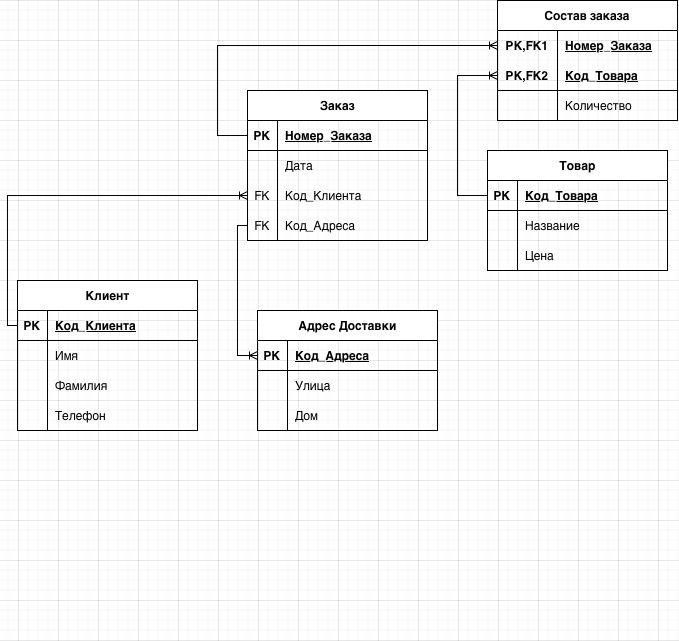

The diagram above was exported from draw.io. Its source (the exported page's mxGraphModel, read from the mxfile embedded in the PNG):
<mxGraphModel dx="1899" dy="1862" grid="1" gridSize="10" guides="1" tooltips="1" connect="1" arrows="1" fold="1" page="1" pageScale="1" pageWidth="827" pageHeight="1169" math="0" shadow="0">
  <root>
    <mxCell id="0" />
    <mxCell id="1" parent="0" />
    <mxCell id="_E7DIK7C6Fi57xKij649-67" parent="1" style="shape=table;startSize=30;container=1;collapsible=1;childLayout=tableLayout;fixedRows=1;rowLines=0;fontStyle=1;align=center;resizeLast=1;html=1;whiteSpace=wrap;" value="Состав заказа" vertex="1">
      <mxGeometry height="120" width="180" x="360" y="-200" as="geometry" />
    </mxCell>
    <mxCell id="_E7DIK7C6Fi57xKij649-68" parent="_E7DIK7C6Fi57xKij649-67" style="shape=tableRow;horizontal=0;startSize=0;swimlaneHead=0;swimlaneBody=0;fillColor=none;collapsible=0;dropTarget=0;points=[[0,0.5],[1,0.5]];portConstraint=eastwest;top=0;left=0;right=0;bottom=0;html=1;" value="" vertex="1">
      <mxGeometry height="30" width="180" y="30" as="geometry" />
    </mxCell>
    <mxCell id="_E7DIK7C6Fi57xKij649-69" parent="_E7DIK7C6Fi57xKij649-68" style="shape=partialRectangle;connectable=0;fillColor=none;top=0;left=0;bottom=0;right=0;fontStyle=1;overflow=hidden;html=1;whiteSpace=wrap;" value="PK,FK1" vertex="1">
      <mxGeometry height="30" width="60" as="geometry">
        <mxRectangle height="30" width="60" as="alternateBounds" />
      </mxGeometry>
    </mxCell>
    <mxCell id="_E7DIK7C6Fi57xKij649-70" parent="_E7DIK7C6Fi57xKij649-68" style="shape=partialRectangle;connectable=0;fillColor=none;top=0;left=0;bottom=0;right=0;align=left;spacingLeft=6;fontStyle=5;overflow=hidden;html=1;whiteSpace=wrap;" value="Номер_Заказа" vertex="1">
      <mxGeometry height="30" width="120" x="60" as="geometry">
        <mxRectangle height="30" width="120" as="alternateBounds" />
      </mxGeometry>
    </mxCell>
    <mxCell id="_E7DIK7C6Fi57xKij649-71" parent="_E7DIK7C6Fi57xKij649-67" style="shape=tableRow;horizontal=0;startSize=0;swimlaneHead=0;swimlaneBody=0;fillColor=none;collapsible=0;dropTarget=0;points=[[0,0.5],[1,0.5]];portConstraint=eastwest;top=0;left=0;right=0;bottom=1;html=1;" value="" vertex="1">
      <mxGeometry height="30" width="180" y="60" as="geometry" />
    </mxCell>
    <mxCell id="_E7DIK7C6Fi57xKij649-72" parent="_E7DIK7C6Fi57xKij649-71" style="shape=partialRectangle;connectable=0;fillColor=none;top=0;left=0;bottom=0;right=0;fontStyle=1;overflow=hidden;html=1;whiteSpace=wrap;" value="PK,FK2" vertex="1">
      <mxGeometry height="30" width="60" as="geometry">
        <mxRectangle height="30" width="60" as="alternateBounds" />
      </mxGeometry>
    </mxCell>
    <mxCell id="_E7DIK7C6Fi57xKij649-73" parent="_E7DIK7C6Fi57xKij649-71" style="shape=partialRectangle;connectable=0;fillColor=none;top=0;left=0;bottom=0;right=0;align=left;spacingLeft=6;fontStyle=5;overflow=hidden;html=1;whiteSpace=wrap;" value="Код_Товара" vertex="1">
      <mxGeometry height="30" width="120" x="60" as="geometry">
        <mxRectangle height="30" width="120" as="alternateBounds" />
      </mxGeometry>
    </mxCell>
    <mxCell id="_E7DIK7C6Fi57xKij649-74" parent="_E7DIK7C6Fi57xKij649-67" style="shape=tableRow;horizontal=0;startSize=0;swimlaneHead=0;swimlaneBody=0;fillColor=none;collapsible=0;dropTarget=0;points=[[0,0.5],[1,0.5]];portConstraint=eastwest;top=0;left=0;right=0;bottom=0;html=1;" value="" vertex="1">
      <mxGeometry height="30" width="180" y="90" as="geometry" />
    </mxCell>
    <mxCell id="_E7DIK7C6Fi57xKij649-75" parent="_E7DIK7C6Fi57xKij649-74" style="shape=partialRectangle;connectable=0;fillColor=none;top=0;left=0;bottom=0;right=0;editable=1;overflow=hidden;html=1;whiteSpace=wrap;" value="" vertex="1">
      <mxGeometry height="30" width="60" as="geometry">
        <mxRectangle height="30" width="60" as="alternateBounds" />
      </mxGeometry>
    </mxCell>
    <mxCell id="_E7DIK7C6Fi57xKij649-76" parent="_E7DIK7C6Fi57xKij649-74" style="shape=partialRectangle;connectable=0;fillColor=none;top=0;left=0;bottom=0;right=0;align=left;spacingLeft=6;overflow=hidden;html=1;whiteSpace=wrap;" value="Количество" vertex="1">
      <mxGeometry height="30" width="120" x="60" as="geometry">
        <mxRectangle height="30" width="120" as="alternateBounds" />
      </mxGeometry>
    </mxCell>
    <mxCell id="_E7DIK7C6Fi57xKij649-80" parent="1" style="shape=table;startSize=30;container=1;collapsible=1;childLayout=tableLayout;fixedRows=1;rowLines=0;fontStyle=1;align=center;resizeLast=1;html=1;" value="Товар" vertex="1">
      <mxGeometry height="120" width="180" x="350" y="-50" as="geometry">
        <mxRectangle height="30" width="70" x="50" y="420" as="alternateBounds" />
      </mxGeometry>
    </mxCell>
    <mxCell id="_E7DIK7C6Fi57xKij649-81" parent="_E7DIK7C6Fi57xKij649-80" style="shape=tableRow;horizontal=0;startSize=0;swimlaneHead=0;swimlaneBody=0;fillColor=none;collapsible=0;dropTarget=0;points=[[0,0.5],[1,0.5]];portConstraint=eastwest;top=0;left=0;right=0;bottom=1;" value="" vertex="1">
      <mxGeometry height="30" width="180" y="30" as="geometry" />
    </mxCell>
    <mxCell id="_E7DIK7C6Fi57xKij649-82" parent="_E7DIK7C6Fi57xKij649-81" style="shape=partialRectangle;connectable=0;fillColor=none;top=0;left=0;bottom=0;right=0;fontStyle=1;overflow=hidden;whiteSpace=wrap;html=1;" value="PK" vertex="1">
      <mxGeometry height="30" width="30" as="geometry">
        <mxRectangle height="30" width="30" as="alternateBounds" />
      </mxGeometry>
    </mxCell>
    <mxCell id="_E7DIK7C6Fi57xKij649-83" parent="_E7DIK7C6Fi57xKij649-81" style="shape=partialRectangle;connectable=0;fillColor=none;top=0;left=0;bottom=0;right=0;align=left;spacingLeft=6;fontStyle=5;overflow=hidden;whiteSpace=wrap;html=1;" value="Код_Товара" vertex="1">
      <mxGeometry height="30" width="150" x="30" as="geometry">
        <mxRectangle height="30" width="150" as="alternateBounds" />
      </mxGeometry>
    </mxCell>
    <mxCell id="_E7DIK7C6Fi57xKij649-84" parent="_E7DIK7C6Fi57xKij649-80" style="shape=tableRow;horizontal=0;startSize=0;swimlaneHead=0;swimlaneBody=0;fillColor=none;collapsible=0;dropTarget=0;points=[[0,0.5],[1,0.5]];portConstraint=eastwest;top=0;left=0;right=0;bottom=0;" value="" vertex="1">
      <mxGeometry height="30" width="180" y="60" as="geometry" />
    </mxCell>
    <mxCell id="_E7DIK7C6Fi57xKij649-85" parent="_E7DIK7C6Fi57xKij649-84" style="shape=partialRectangle;connectable=0;fillColor=none;top=0;left=0;bottom=0;right=0;editable=1;overflow=hidden;whiteSpace=wrap;html=1;" value="" vertex="1">
      <mxGeometry height="30" width="30" as="geometry">
        <mxRectangle height="30" width="30" as="alternateBounds" />
      </mxGeometry>
    </mxCell>
    <mxCell id="_E7DIK7C6Fi57xKij649-86" parent="_E7DIK7C6Fi57xKij649-84" style="shape=partialRectangle;connectable=0;fillColor=none;top=0;left=0;bottom=0;right=0;align=left;spacingLeft=6;overflow=hidden;whiteSpace=wrap;html=1;" value="Название" vertex="1">
      <mxGeometry height="30" width="150" x="30" as="geometry">
        <mxRectangle height="30" width="150" as="alternateBounds" />
      </mxGeometry>
    </mxCell>
    <mxCell id="_E7DIK7C6Fi57xKij649-87" parent="_E7DIK7C6Fi57xKij649-80" style="shape=tableRow;horizontal=0;startSize=0;swimlaneHead=0;swimlaneBody=0;fillColor=none;collapsible=0;dropTarget=0;points=[[0,0.5],[1,0.5]];portConstraint=eastwest;top=0;left=0;right=0;bottom=0;" value="" vertex="1">
      <mxGeometry height="30" width="180" y="90" as="geometry" />
    </mxCell>
    <mxCell id="_E7DIK7C6Fi57xKij649-88" parent="_E7DIK7C6Fi57xKij649-87" style="shape=partialRectangle;connectable=0;fillColor=none;top=0;left=0;bottom=0;right=0;editable=1;overflow=hidden;whiteSpace=wrap;html=1;" value="" vertex="1">
      <mxGeometry height="30" width="30" as="geometry">
        <mxRectangle height="30" width="30" as="alternateBounds" />
      </mxGeometry>
    </mxCell>
    <mxCell id="_E7DIK7C6Fi57xKij649-89" parent="_E7DIK7C6Fi57xKij649-87" style="shape=partialRectangle;connectable=0;fillColor=none;top=0;left=0;bottom=0;right=0;align=left;spacingLeft=6;overflow=hidden;whiteSpace=wrap;html=1;" value="Цена" vertex="1">
      <mxGeometry height="30" width="150" x="30" as="geometry">
        <mxRectangle height="30" width="150" as="alternateBounds" />
      </mxGeometry>
    </mxCell>
    <mxCell id="_E7DIK7C6Fi57xKij649-99" parent="1" style="shape=table;startSize=30;container=1;collapsible=1;childLayout=tableLayout;fixedRows=1;rowLines=0;fontStyle=1;align=center;resizeLast=1;html=1;" value="Адрес Доставки" vertex="1">
      <mxGeometry height="120" width="180" x="120" y="110" as="geometry">
        <mxRectangle height="30" width="70" x="50" y="420" as="alternateBounds" />
      </mxGeometry>
    </mxCell>
    <mxCell id="_E7DIK7C6Fi57xKij649-100" parent="_E7DIK7C6Fi57xKij649-99" style="shape=tableRow;horizontal=0;startSize=0;swimlaneHead=0;swimlaneBody=0;fillColor=none;collapsible=0;dropTarget=0;points=[[0,0.5],[1,0.5]];portConstraint=eastwest;top=0;left=0;right=0;bottom=1;" value="" vertex="1">
      <mxGeometry height="30" width="180" y="30" as="geometry" />
    </mxCell>
    <mxCell id="_E7DIK7C6Fi57xKij649-101" parent="_E7DIK7C6Fi57xKij649-100" style="shape=partialRectangle;connectable=0;fillColor=none;top=0;left=0;bottom=0;right=0;fontStyle=1;overflow=hidden;whiteSpace=wrap;html=1;" value="PK" vertex="1">
      <mxGeometry height="30" width="30" as="geometry">
        <mxRectangle height="30" width="30" as="alternateBounds" />
      </mxGeometry>
    </mxCell>
    <mxCell id="_E7DIK7C6Fi57xKij649-102" parent="_E7DIK7C6Fi57xKij649-100" style="shape=partialRectangle;connectable=0;fillColor=none;top=0;left=0;bottom=0;right=0;align=left;spacingLeft=6;fontStyle=5;overflow=hidden;whiteSpace=wrap;html=1;" value="Код_Адреса" vertex="1">
      <mxGeometry height="30" width="150" x="30" as="geometry">
        <mxRectangle height="30" width="150" as="alternateBounds" />
      </mxGeometry>
    </mxCell>
    <mxCell id="_E7DIK7C6Fi57xKij649-103" parent="_E7DIK7C6Fi57xKij649-99" style="shape=tableRow;horizontal=0;startSize=0;swimlaneHead=0;swimlaneBody=0;fillColor=none;collapsible=0;dropTarget=0;points=[[0,0.5],[1,0.5]];portConstraint=eastwest;top=0;left=0;right=0;bottom=0;" value="" vertex="1">
      <mxGeometry height="30" width="180" y="60" as="geometry" />
    </mxCell>
    <mxCell id="_E7DIK7C6Fi57xKij649-104" parent="_E7DIK7C6Fi57xKij649-103" style="shape=partialRectangle;connectable=0;fillColor=none;top=0;left=0;bottom=0;right=0;editable=1;overflow=hidden;whiteSpace=wrap;html=1;" value="" vertex="1">
      <mxGeometry height="30" width="30" as="geometry">
        <mxRectangle height="30" width="30" as="alternateBounds" />
      </mxGeometry>
    </mxCell>
    <mxCell id="_E7DIK7C6Fi57xKij649-105" parent="_E7DIK7C6Fi57xKij649-103" style="shape=partialRectangle;connectable=0;fillColor=none;top=0;left=0;bottom=0;right=0;align=left;spacingLeft=6;overflow=hidden;whiteSpace=wrap;html=1;" value="Улица" vertex="1">
      <mxGeometry height="30" width="150" x="30" as="geometry">
        <mxRectangle height="30" width="150" as="alternateBounds" />
      </mxGeometry>
    </mxCell>
    <mxCell id="_E7DIK7C6Fi57xKij649-106" parent="_E7DIK7C6Fi57xKij649-99" style="shape=tableRow;horizontal=0;startSize=0;swimlaneHead=0;swimlaneBody=0;fillColor=none;collapsible=0;dropTarget=0;points=[[0,0.5],[1,0.5]];portConstraint=eastwest;top=0;left=0;right=0;bottom=0;" value="" vertex="1">
      <mxGeometry height="30" width="180" y="90" as="geometry" />
    </mxCell>
    <mxCell id="_E7DIK7C6Fi57xKij649-107" parent="_E7DIK7C6Fi57xKij649-106" style="shape=partialRectangle;connectable=0;fillColor=none;top=0;left=0;bottom=0;right=0;editable=1;overflow=hidden;whiteSpace=wrap;html=1;" value="" vertex="1">
      <mxGeometry height="30" width="30" as="geometry">
        <mxRectangle height="30" width="30" as="alternateBounds" />
      </mxGeometry>
    </mxCell>
    <mxCell id="_E7DIK7C6Fi57xKij649-108" parent="_E7DIK7C6Fi57xKij649-106" style="shape=partialRectangle;connectable=0;fillColor=none;top=0;left=0;bottom=0;right=0;align=left;spacingLeft=6;overflow=hidden;whiteSpace=wrap;html=1;" value="Дом" vertex="1">
      <mxGeometry height="30" width="150" x="30" as="geometry">
        <mxRectangle height="30" width="150" as="alternateBounds" />
      </mxGeometry>
    </mxCell>
    <mxCell id="_E7DIK7C6Fi57xKij649-109" parent="1" style="shape=table;startSize=30;container=1;collapsible=1;childLayout=tableLayout;fixedRows=1;rowLines=0;fontStyle=1;align=center;resizeLast=1;html=1;" value="Клиент" vertex="1">
      <mxGeometry height="150" width="180" x="-120" y="80" as="geometry">
        <mxRectangle height="30" width="70" x="50" y="420" as="alternateBounds" />
      </mxGeometry>
    </mxCell>
    <mxCell id="_E7DIK7C6Fi57xKij649-110" parent="_E7DIK7C6Fi57xKij649-109" style="shape=tableRow;horizontal=0;startSize=0;swimlaneHead=0;swimlaneBody=0;fillColor=none;collapsible=0;dropTarget=0;points=[[0,0.5],[1,0.5]];portConstraint=eastwest;top=0;left=0;right=0;bottom=1;" value="" vertex="1">
      <mxGeometry height="30" width="180" y="30" as="geometry" />
    </mxCell>
    <mxCell id="_E7DIK7C6Fi57xKij649-111" parent="_E7DIK7C6Fi57xKij649-110" style="shape=partialRectangle;connectable=0;fillColor=none;top=0;left=0;bottom=0;right=0;fontStyle=1;overflow=hidden;whiteSpace=wrap;html=1;" value="PK" vertex="1">
      <mxGeometry height="30" width="30" as="geometry">
        <mxRectangle height="30" width="30" as="alternateBounds" />
      </mxGeometry>
    </mxCell>
    <mxCell id="_E7DIK7C6Fi57xKij649-112" parent="_E7DIK7C6Fi57xKij649-110" style="shape=partialRectangle;connectable=0;fillColor=none;top=0;left=0;bottom=0;right=0;align=left;spacingLeft=6;fontStyle=5;overflow=hidden;whiteSpace=wrap;html=1;" value="Код_Клиента" vertex="1">
      <mxGeometry height="30" width="150" x="30" as="geometry">
        <mxRectangle height="30" width="150" as="alternateBounds" />
      </mxGeometry>
    </mxCell>
    <mxCell id="_E7DIK7C6Fi57xKij649-113" parent="_E7DIK7C6Fi57xKij649-109" style="shape=tableRow;horizontal=0;startSize=0;swimlaneHead=0;swimlaneBody=0;fillColor=none;collapsible=0;dropTarget=0;points=[[0,0.5],[1,0.5]];portConstraint=eastwest;top=0;left=0;right=0;bottom=0;" value="" vertex="1">
      <mxGeometry height="30" width="180" y="60" as="geometry" />
    </mxCell>
    <mxCell id="_E7DIK7C6Fi57xKij649-114" parent="_E7DIK7C6Fi57xKij649-113" style="shape=partialRectangle;connectable=0;fillColor=none;top=0;left=0;bottom=0;right=0;editable=1;overflow=hidden;whiteSpace=wrap;html=1;" value="" vertex="1">
      <mxGeometry height="30" width="30" as="geometry">
        <mxRectangle height="30" width="30" as="alternateBounds" />
      </mxGeometry>
    </mxCell>
    <mxCell id="_E7DIK7C6Fi57xKij649-115" parent="_E7DIK7C6Fi57xKij649-113" style="shape=partialRectangle;connectable=0;fillColor=none;top=0;left=0;bottom=0;right=0;align=left;spacingLeft=6;overflow=hidden;whiteSpace=wrap;html=1;" value="Имя" vertex="1">
      <mxGeometry height="30" width="150" x="30" as="geometry">
        <mxRectangle height="30" width="150" as="alternateBounds" />
      </mxGeometry>
    </mxCell>
    <mxCell id="_E7DIK7C6Fi57xKij649-116" parent="_E7DIK7C6Fi57xKij649-109" style="shape=tableRow;horizontal=0;startSize=0;swimlaneHead=0;swimlaneBody=0;fillColor=none;collapsible=0;dropTarget=0;points=[[0,0.5],[1,0.5]];portConstraint=eastwest;top=0;left=0;right=0;bottom=0;" value="" vertex="1">
      <mxGeometry height="30" width="180" y="90" as="geometry" />
    </mxCell>
    <mxCell id="_E7DIK7C6Fi57xKij649-117" parent="_E7DIK7C6Fi57xKij649-116" style="shape=partialRectangle;connectable=0;fillColor=none;top=0;left=0;bottom=0;right=0;editable=1;overflow=hidden;whiteSpace=wrap;html=1;" value="" vertex="1">
      <mxGeometry height="30" width="30" as="geometry">
        <mxRectangle height="30" width="30" as="alternateBounds" />
      </mxGeometry>
    </mxCell>
    <mxCell id="_E7DIK7C6Fi57xKij649-118" parent="_E7DIK7C6Fi57xKij649-116" style="shape=partialRectangle;connectable=0;fillColor=none;top=0;left=0;bottom=0;right=0;align=left;spacingLeft=6;overflow=hidden;whiteSpace=wrap;html=1;" value="Фамилия" vertex="1">
      <mxGeometry height="30" width="150" x="30" as="geometry">
        <mxRectangle height="30" width="150" as="alternateBounds" />
      </mxGeometry>
    </mxCell>
    <mxCell id="_E7DIK7C6Fi57xKij649-132" parent="_E7DIK7C6Fi57xKij649-109" style="shape=tableRow;horizontal=0;startSize=0;swimlaneHead=0;swimlaneBody=0;fillColor=none;collapsible=0;dropTarget=0;points=[[0,0.5],[1,0.5]];portConstraint=eastwest;top=0;left=0;right=0;bottom=0;" vertex="1">
      <mxGeometry height="30" width="180" y="120" as="geometry" />
    </mxCell>
    <mxCell id="_E7DIK7C6Fi57xKij649-133" parent="_E7DIK7C6Fi57xKij649-132" style="shape=partialRectangle;connectable=0;fillColor=none;top=0;left=0;bottom=0;right=0;editable=1;overflow=hidden;whiteSpace=wrap;html=1;" vertex="1">
      <mxGeometry height="30" width="30" as="geometry">
        <mxRectangle height="30" width="30" as="alternateBounds" />
      </mxGeometry>
    </mxCell>
    <mxCell id="_E7DIK7C6Fi57xKij649-134" parent="_E7DIK7C6Fi57xKij649-132" style="shape=partialRectangle;connectable=0;fillColor=none;top=0;left=0;bottom=0;right=0;align=left;spacingLeft=6;overflow=hidden;whiteSpace=wrap;html=1;" value="Телефон" vertex="1">
      <mxGeometry height="30" width="150" x="30" as="geometry">
        <mxRectangle height="30" width="150" as="alternateBounds" />
      </mxGeometry>
    </mxCell>
    <mxCell id="_E7DIK7C6Fi57xKij649-129" parent="1" style="shape=tableRow;horizontal=0;startSize=0;swimlaneHead=0;swimlaneBody=0;fillColor=none;collapsible=0;dropTarget=0;points=[[0,0.5],[1,0.5]];portConstraint=eastwest;top=0;left=0;right=0;bottom=0;" value="" vertex="1">
      <mxGeometry height="30" width="180" x="250" y="410" as="geometry" />
    </mxCell>
    <mxCell id="_E7DIK7C6Fi57xKij649-130" parent="_E7DIK7C6Fi57xKij649-129" style="shape=partialRectangle;connectable=0;fillColor=none;top=0;left=0;bottom=0;right=0;editable=1;overflow=hidden;whiteSpace=wrap;html=1;" value="" vertex="1">
      <mxGeometry height="30" width="30" as="geometry">
        <mxRectangle height="30" width="30" as="alternateBounds" />
      </mxGeometry>
    </mxCell>
    <mxCell id="_E7DIK7C6Fi57xKij649-135" parent="1" style="shape=table;startSize=30;container=1;collapsible=1;childLayout=tableLayout;fixedRows=1;rowLines=0;fontStyle=1;align=center;resizeLast=1;html=1;" value="Заказ" vertex="1">
      <mxGeometry height="150" width="180" x="110" y="-110" as="geometry">
        <mxRectangle height="30" width="70" x="50" y="420" as="alternateBounds" />
      </mxGeometry>
    </mxCell>
    <mxCell id="_E7DIK7C6Fi57xKij649-136" parent="_E7DIK7C6Fi57xKij649-135" style="shape=tableRow;horizontal=0;startSize=0;swimlaneHead=0;swimlaneBody=0;fillColor=none;collapsible=0;dropTarget=0;points=[[0,0.5],[1,0.5]];portConstraint=eastwest;top=0;left=0;right=0;bottom=1;" value="" vertex="1">
      <mxGeometry height="30" width="180" y="30" as="geometry" />
    </mxCell>
    <mxCell id="_E7DIK7C6Fi57xKij649-137" parent="_E7DIK7C6Fi57xKij649-136" style="shape=partialRectangle;connectable=0;fillColor=none;top=0;left=0;bottom=0;right=0;fontStyle=1;overflow=hidden;whiteSpace=wrap;html=1;" value="PK" vertex="1">
      <mxGeometry height="30" width="30" as="geometry">
        <mxRectangle height="30" width="30" as="alternateBounds" />
      </mxGeometry>
    </mxCell>
    <mxCell id="_E7DIK7C6Fi57xKij649-138" parent="_E7DIK7C6Fi57xKij649-136" style="shape=partialRectangle;connectable=0;fillColor=none;top=0;left=0;bottom=0;right=0;align=left;spacingLeft=6;fontStyle=5;overflow=hidden;whiteSpace=wrap;html=1;" value="Номер_Заказа" vertex="1">
      <mxGeometry height="30" width="150" x="30" as="geometry">
        <mxRectangle height="30" width="150" as="alternateBounds" />
      </mxGeometry>
    </mxCell>
    <mxCell id="_E7DIK7C6Fi57xKij649-139" parent="_E7DIK7C6Fi57xKij649-135" style="shape=tableRow;horizontal=0;startSize=0;swimlaneHead=0;swimlaneBody=0;fillColor=none;collapsible=0;dropTarget=0;points=[[0,0.5],[1,0.5]];portConstraint=eastwest;top=0;left=0;right=0;bottom=0;" value="" vertex="1">
      <mxGeometry height="30" width="180" y="60" as="geometry" />
    </mxCell>
    <mxCell id="_E7DIK7C6Fi57xKij649-140" parent="_E7DIK7C6Fi57xKij649-139" style="shape=partialRectangle;connectable=0;fillColor=none;top=0;left=0;bottom=0;right=0;editable=1;overflow=hidden;whiteSpace=wrap;html=1;" value="" vertex="1">
      <mxGeometry height="30" width="30" as="geometry">
        <mxRectangle height="30" width="30" as="alternateBounds" />
      </mxGeometry>
    </mxCell>
    <mxCell id="_E7DIK7C6Fi57xKij649-141" parent="_E7DIK7C6Fi57xKij649-139" style="shape=partialRectangle;connectable=0;fillColor=none;top=0;left=0;bottom=0;right=0;align=left;spacingLeft=6;overflow=hidden;whiteSpace=wrap;html=1;" value="Дата" vertex="1">
      <mxGeometry height="30" width="150" x="30" as="geometry">
        <mxRectangle height="30" width="150" as="alternateBounds" />
      </mxGeometry>
    </mxCell>
    <mxCell id="_E7DIK7C6Fi57xKij649-142" parent="_E7DIK7C6Fi57xKij649-135" style="shape=tableRow;horizontal=0;startSize=0;swimlaneHead=0;swimlaneBody=0;fillColor=none;collapsible=0;dropTarget=0;points=[[0,0.5],[1,0.5]];portConstraint=eastwest;top=0;left=0;right=0;bottom=0;" value="" vertex="1">
      <mxGeometry height="30" width="180" y="90" as="geometry" />
    </mxCell>
    <mxCell id="_E7DIK7C6Fi57xKij649-143" parent="_E7DIK7C6Fi57xKij649-142" style="shape=partialRectangle;connectable=0;fillColor=none;top=0;left=0;bottom=0;right=0;editable=1;overflow=hidden;whiteSpace=wrap;html=1;" value="FK" vertex="1">
      <mxGeometry height="30" width="30" as="geometry">
        <mxRectangle height="30" width="30" as="alternateBounds" />
      </mxGeometry>
    </mxCell>
    <mxCell id="_E7DIK7C6Fi57xKij649-144" parent="_E7DIK7C6Fi57xKij649-142" style="shape=partialRectangle;connectable=0;fillColor=none;top=0;left=0;bottom=0;right=0;align=left;spacingLeft=6;overflow=hidden;whiteSpace=wrap;html=1;" value="Код_Клиента" vertex="1">
      <mxGeometry height="30" width="150" x="30" as="geometry">
        <mxRectangle height="30" width="150" as="alternateBounds" />
      </mxGeometry>
    </mxCell>
    <mxCell id="_E7DIK7C6Fi57xKij649-145" parent="_E7DIK7C6Fi57xKij649-135" style="shape=tableRow;horizontal=0;startSize=0;swimlaneHead=0;swimlaneBody=0;fillColor=none;collapsible=0;dropTarget=0;points=[[0,0.5],[1,0.5]];portConstraint=eastwest;top=0;left=0;right=0;bottom=0;" vertex="1">
      <mxGeometry height="30" width="180" y="120" as="geometry" />
    </mxCell>
    <mxCell id="_E7DIK7C6Fi57xKij649-146" parent="_E7DIK7C6Fi57xKij649-145" style="shape=partialRectangle;connectable=0;fillColor=none;top=0;left=0;bottom=0;right=0;editable=1;overflow=hidden;whiteSpace=wrap;html=1;" value="FK" vertex="1">
      <mxGeometry height="30" width="30" as="geometry">
        <mxRectangle height="30" width="30" as="alternateBounds" />
      </mxGeometry>
    </mxCell>
    <mxCell id="_E7DIK7C6Fi57xKij649-147" parent="_E7DIK7C6Fi57xKij649-145" style="shape=partialRectangle;connectable=0;fillColor=none;top=0;left=0;bottom=0;right=0;align=left;spacingLeft=6;overflow=hidden;whiteSpace=wrap;html=1;" value="Код_Адреса" vertex="1">
      <mxGeometry height="30" width="150" x="30" as="geometry">
        <mxRectangle height="30" width="150" as="alternateBounds" />
      </mxGeometry>
    </mxCell>
    <mxCell id="_E7DIK7C6Fi57xKij649-156" edge="1" parent="1" source="_E7DIK7C6Fi57xKij649-110" style="edgeStyle=orthogonalEdgeStyle;fontSize=12;html=1;endArrow=ERoneToMany;rounded=0;entryX=0;entryY=0.5;entryDx=0;entryDy=0;exitX=0;exitY=0.5;exitDx=0;exitDy=0;" target="_E7DIK7C6Fi57xKij649-142" value="">
      <mxGeometry height="100" relative="1" width="100" as="geometry">
        <mxPoint x="130" y="340" as="sourcePoint" />
        <mxPoint x="230" y="240" as="targetPoint" />
      </mxGeometry>
    </mxCell>
    <mxCell id="_E7DIK7C6Fi57xKij649-157" edge="1" parent="1" source="_E7DIK7C6Fi57xKij649-145" style="edgeStyle=orthogonalEdgeStyle;fontSize=12;html=1;endArrow=ERoneToMany;rounded=0;entryX=0;entryY=0.5;entryDx=0;entryDy=0;exitX=0;exitY=0.5;exitDx=0;exitDy=0;" target="_E7DIK7C6Fi57xKij649-100" value="">
      <mxGeometry height="100" relative="1" width="100" as="geometry">
        <Array as="points">
          <mxPoint x="100" y="25" />
          <mxPoint x="100" y="155" />
        </Array>
        <mxPoint x="170" y="370" as="sourcePoint" />
        <mxPoint x="270" y="270" as="targetPoint" />
      </mxGeometry>
    </mxCell>
    <mxCell id="_E7DIK7C6Fi57xKij649-158" edge="1" parent="1" source="_E7DIK7C6Fi57xKij649-81" style="edgeStyle=orthogonalEdgeStyle;fontSize=12;html=1;endArrow=ERoneToMany;rounded=0;entryX=0;entryY=0.5;entryDx=0;entryDy=0;exitX=0;exitY=0.5;exitDx=0;exitDy=0;" target="_E7DIK7C6Fi57xKij649-71" value="">
      <mxGeometry height="100" relative="1" width="100" as="geometry">
        <Array as="points">
          <mxPoint x="320" y="-5" />
          <mxPoint x="320" y="-125" />
        </Array>
        <mxPoint x="330" as="sourcePoint" />
        <mxPoint x="430" y="-100" as="targetPoint" />
      </mxGeometry>
    </mxCell>
    <mxCell id="_E7DIK7C6Fi57xKij649-159" edge="1" parent="1" source="_E7DIK7C6Fi57xKij649-136" style="edgeStyle=orthogonalEdgeStyle;fontSize=12;html=1;endArrow=ERoneToMany;rounded=0;exitX=0;exitY=0.5;exitDx=0;exitDy=0;entryX=0;entryY=0.5;entryDx=0;entryDy=0;" target="_E7DIK7C6Fi57xKij649-68" value="">
      <mxGeometry height="100" relative="1" width="100" as="geometry">
        <Array as="points">
          <mxPoint x="80" y="-65" />
          <mxPoint x="80" y="-155" />
        </Array>
        <mxPoint x="140" y="-110" as="sourcePoint" />
        <mxPoint x="240" y="-210" as="targetPoint" />
      </mxGeometry>
    </mxCell>
  </root>
</mxGraphModel>